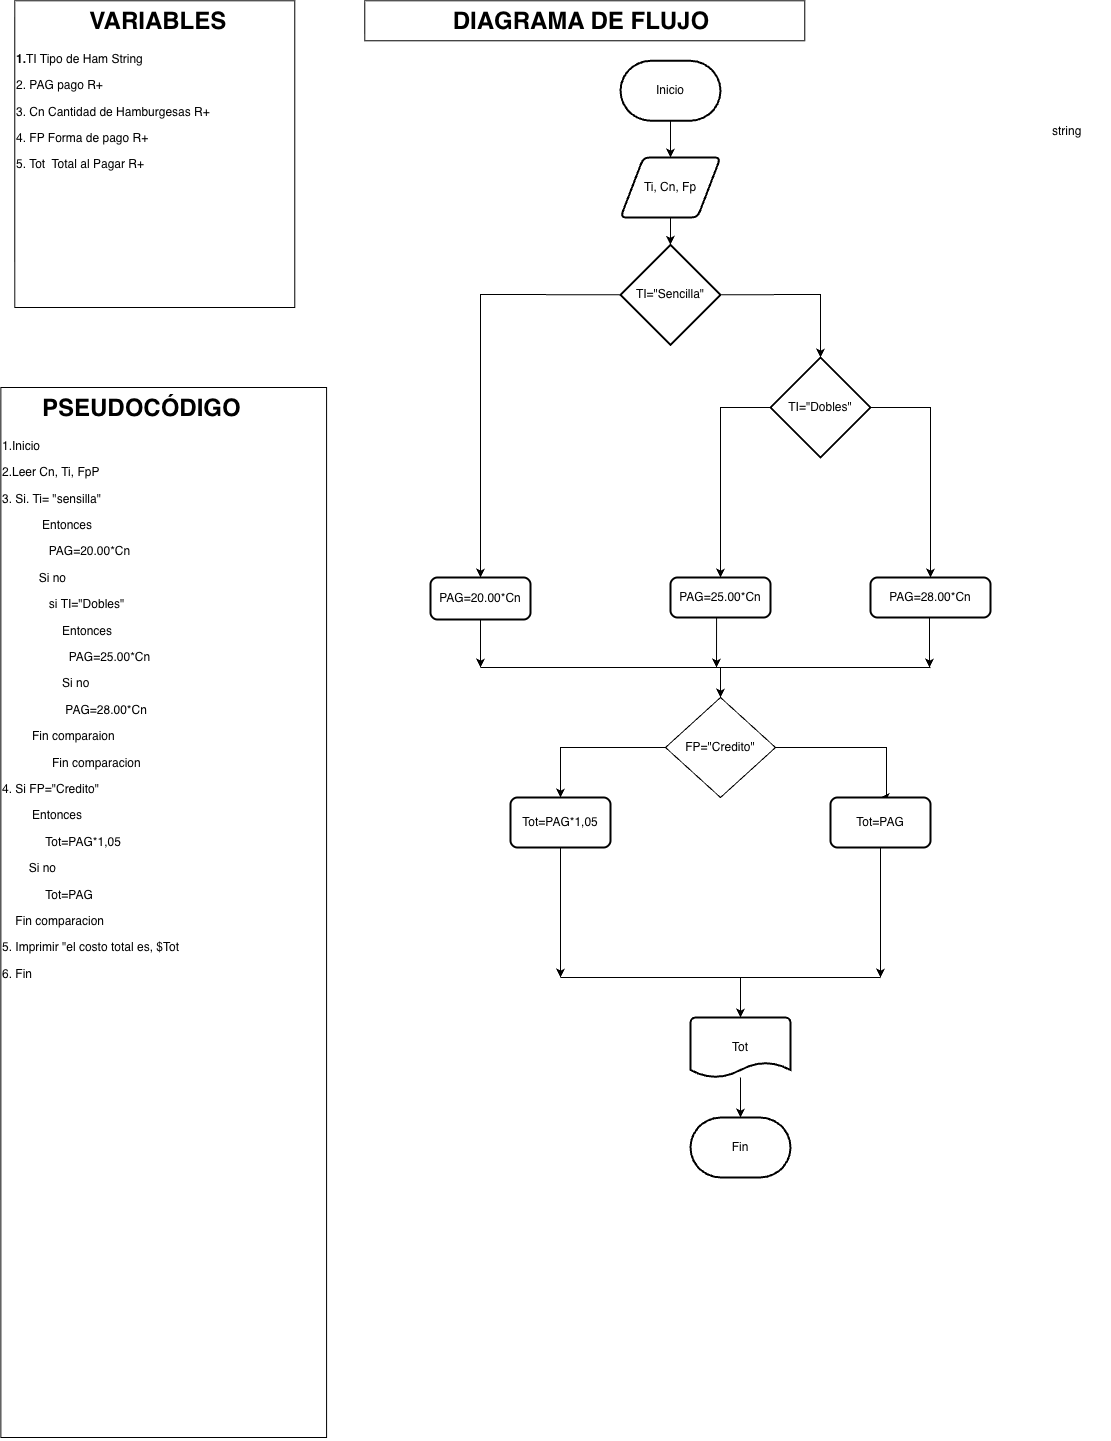

The diagram above was exported from draw.io. Its source (the exported page's mxGraphModel, read from the mxfile embedded in the PNG):
<mxGraphModel dx="2410" dy="1583" grid="1" gridSize="10" guides="1" tooltips="1" connect="1" arrows="1" fold="1" page="1" pageScale="1" pageWidth="827" pageHeight="1169" math="0" shadow="0">
  <root>
    <mxCell id="0" />
    <mxCell id="1" parent="0" />
    <mxCell id="Nivzseq2qpN03PClP_2A-2" parent="1" style="text;html=1;whiteSpace=wrap;overflow=hidden;rounded=0;perimeterSpacing=1;strokeColor=default;" value="&lt;h1 style=&quot;text-align: center; margin-top: 0px;&quot;&gt;&amp;nbsp; &amp;nbsp; &amp;nbsp; PSEUDOCÓDIGO&lt;/h1&gt;&lt;p&gt;1.Inicio&lt;/p&gt;&lt;p&gt;&lt;span style=&quot;background-color: transparent; color: light-dark(rgb(0, 0, 0), rgb(255, 255, 255));&quot;&gt;2.Leer Cn, Ti, FpP&lt;/span&gt;&lt;/p&gt;&lt;p&gt;&lt;span style=&quot;background-color: transparent; color: light-dark(rgb(0, 0, 0), rgb(255, 255, 255));&quot;&gt;3. Si. Ti= &quot;sensilla&quot;&amp;nbsp;&lt;/span&gt;&lt;/p&gt;&lt;p&gt;&amp;nbsp; &amp;nbsp; &amp;nbsp; &amp;nbsp; &amp;nbsp; &amp;nbsp; E&lt;span style=&quot;background-color: transparent; color: light-dark(rgb(0, 0, 0), rgb(255, 255, 255));&quot;&gt;ntonces&lt;/span&gt;&lt;/p&gt;&lt;p&gt;&amp;nbsp; &amp;nbsp; &amp;nbsp; &amp;nbsp; &amp;nbsp; &amp;nbsp; &amp;nbsp;&amp;nbsp;&lt;span style=&quot;text-align: center; background-color: transparent; color: light-dark(rgb(0, 0, 0), rgb(255, 255, 255));&quot;&gt;PAG=20.00*Cn&lt;/span&gt;&lt;/p&gt;&lt;p&gt;&amp;nbsp; &amp;nbsp; &amp;nbsp; &amp;nbsp; &amp;nbsp; &amp;nbsp;Si no&lt;/p&gt;&lt;p&gt;&amp;nbsp; &amp;nbsp; &amp;nbsp; &amp;nbsp; &amp;nbsp; &amp;nbsp; &amp;nbsp; si&amp;nbsp;&lt;span style=&quot;text-align: center; background-color: transparent; color: light-dark(rgb(0, 0, 0), rgb(255, 255, 255));&quot;&gt;TI=&quot;Dobles&quot;&lt;/span&gt;&lt;/p&gt;&lt;p&gt;&lt;span style=&quot;background-color: transparent; color: light-dark(rgb(0, 0, 0), rgb(255, 255, 255));&quot;&gt;&amp;nbsp; &amp;nbsp; &amp;nbsp; &amp;nbsp; &amp;nbsp; &amp;nbsp; &amp;nbsp; &amp;nbsp; &amp;nbsp; Entonces&lt;/span&gt;&lt;/p&gt;&lt;p&gt;&lt;span style=&quot;background-color: transparent; color: light-dark(rgb(0, 0, 0), rgb(255, 255, 255));&quot;&gt;&amp;nbsp; &amp;nbsp; &amp;nbsp; &amp;nbsp; &amp;nbsp; &amp;nbsp; &amp;nbsp; &amp;nbsp; &amp;nbsp; &amp;nbsp;&amp;nbsp;&lt;/span&gt;&lt;span style=&quot;text-align: center; background-color: transparent; color: light-dark(rgb(0, 0, 0), rgb(255, 255, 255));&quot;&gt;PAG=25.00*Cn&lt;/span&gt;&lt;/p&gt;&lt;p&gt;&lt;span style=&quot;text-align: center; background-color: transparent; color: light-dark(rgb(0, 0, 0), rgb(255, 255, 255));&quot;&gt;&amp;nbsp; &amp;nbsp; &amp;nbsp; &amp;nbsp; &amp;nbsp; &amp;nbsp; &amp;nbsp; &amp;nbsp; &amp;nbsp; Si no&lt;/span&gt;&lt;/p&gt;&lt;p&gt;&lt;span style=&quot;text-align: center; background-color: transparent; color: light-dark(rgb(0, 0, 0), rgb(255, 255, 255));&quot;&gt;&amp;nbsp; &amp;nbsp; &amp;nbsp; &amp;nbsp; &amp;nbsp; &amp;nbsp; &amp;nbsp; &amp;nbsp; &amp;nbsp; &amp;nbsp;&lt;/span&gt;&lt;span style=&quot;text-align: center; background-color: transparent; color: light-dark(rgb(0, 0, 0), rgb(255, 255, 255));&quot;&gt;PAG=28.00*Cn&lt;/span&gt;&lt;/p&gt;&lt;p&gt;&lt;span style=&quot;text-align: center; background-color: transparent; color: light-dark(rgb(0, 0, 0), rgb(255, 255, 255));&quot;&gt;&amp;nbsp; &amp;nbsp; &amp;nbsp; &amp;nbsp; &amp;nbsp;Fin comparaion&lt;/span&gt;&lt;/p&gt;&lt;p&gt;&lt;span style=&quot;text-align: center; background-color: transparent; color: light-dark(rgb(0, 0, 0), rgb(255, 255, 255));&quot;&gt;&amp;nbsp; &amp;nbsp; &amp;nbsp; &amp;nbsp; &amp;nbsp; &amp;nbsp; &amp;nbsp; &amp;nbsp;Fin comparacion&lt;/span&gt;&lt;/p&gt;&lt;p&gt;&lt;span style=&quot;text-align: center; background-color: transparent; color: light-dark(rgb(0, 0, 0), rgb(255, 255, 255));&quot;&gt;4. Si&amp;nbsp;&lt;/span&gt;&lt;span style=&quot;text-align: center; background-color: transparent; color: light-dark(rgb(0, 0, 0), rgb(255, 255, 255));&quot;&gt;FP=&quot;Credito&quot;&lt;/span&gt;&lt;/p&gt;&lt;p&gt;&lt;span style=&quot;text-align: center; background-color: transparent; color: light-dark(rgb(0, 0, 0), rgb(255, 255, 255));&quot;&gt;&amp;nbsp; &amp;nbsp; &amp;nbsp; &amp;nbsp; &amp;nbsp;Entonces&amp;nbsp;&lt;/span&gt;&lt;/p&gt;&lt;p&gt;&lt;span style=&quot;text-align: center; background-color: transparent; color: light-dark(rgb(0, 0, 0), rgb(255, 255, 255));&quot;&gt;&amp;nbsp; &amp;nbsp; &amp;nbsp; &amp;nbsp; &amp;nbsp; &amp;nbsp; &amp;nbsp;&lt;/span&gt;&lt;span style=&quot;text-align: center; background-color: transparent; color: light-dark(rgb(0, 0, 0), rgb(255, 255, 255));&quot;&gt;Tot=PAG*1,05&lt;/span&gt;&lt;/p&gt;&lt;p&gt;&lt;span style=&quot;background-color: transparent; color: light-dark(rgb(0, 0, 0), rgb(255, 255, 255)); text-align: center;&quot;&gt;&amp;nbsp; &amp;nbsp; &amp;nbsp; &amp;nbsp; Si no&lt;/span&gt;&lt;/p&gt;&lt;p&gt;&lt;span style=&quot;background-color: transparent; color: light-dark(rgb(0, 0, 0), rgb(255, 255, 255)); text-align: center;&quot;&gt;&amp;nbsp; &amp;nbsp; &amp;nbsp; &amp;nbsp; &amp;nbsp; &amp;nbsp; &amp;nbsp;&lt;/span&gt;&lt;span style=&quot;text-align: center; background-color: transparent; color: light-dark(rgb(0, 0, 0), rgb(255, 255, 255));&quot;&gt;Tot=PAG&lt;/span&gt;&lt;/p&gt;&lt;p&gt;&lt;span style=&quot;text-align: center; background-color: transparent; color: light-dark(rgb(0, 0, 0), rgb(255, 255, 255));&quot;&gt;&amp;nbsp; &amp;nbsp; Fin comparacion&lt;/span&gt;&lt;/p&gt;&lt;p&gt;&lt;span style=&quot;text-align: center; background-color: transparent; color: light-dark(rgb(0, 0, 0), rgb(255, 255, 255));&quot;&gt;5. Imprimir &quot;el costo total es, $Tot&lt;/span&gt;&lt;/p&gt;&lt;p&gt;&lt;span style=&quot;text-align: center; background-color: transparent; color: light-dark(rgb(0, 0, 0), rgb(255, 255, 255));&quot;&gt;6. Fin&lt;/span&gt;&lt;/p&gt;&lt;p&gt;&lt;span style=&quot;background-color: transparent; color: light-dark(rgb(0, 0, 0), rgb(255, 255, 255));&quot;&gt;&lt;br&gt;&lt;/span&gt;&lt;/p&gt;&lt;p&gt;&lt;span style=&quot;background-color: transparent; color: light-dark(rgb(0, 0, 0), rgb(255, 255, 255));&quot;&gt;&lt;br&gt;&lt;/span&gt;&lt;/p&gt;&lt;p&gt;&lt;br&gt;&lt;/p&gt;" vertex="1">
      <mxGeometry height="1050" width="325.73" x="120.35" y="1130" as="geometry" />
    </mxCell>
    <mxCell id="Nivzseq2qpN03PClP_2A-3" parent="1" style="text;html=1;whiteSpace=wrap;overflow=hidden;rounded=0;perimeterSpacing=1;strokeColor=default;" value="&lt;h1 style=&quot;text-align: center; margin-top: 0px;&quot;&gt;&amp;nbsp; &amp;nbsp; &amp;nbsp; &amp;nbsp; &amp;nbsp; &amp;nbsp;VARIABLES&lt;/h1&gt;&lt;p&gt;&lt;b&gt;1.&lt;/b&gt;TI Tipo de Ham S&lt;span style=&quot;background-color: transparent;&quot;&gt;tring&lt;/span&gt;&lt;/p&gt;&lt;p&gt;2. PAG pago R+&lt;/p&gt;&lt;p&gt;3. Cn Cantidad de Hamburgesas R+&lt;/p&gt;&lt;p&gt;4. FP Forma de pago R+&lt;/p&gt;&lt;p&gt;5. Tot&amp;nbsp; Total al Pagar R+&lt;/p&gt;&lt;p&gt;&lt;br&gt;&lt;/p&gt;" vertex="1">
      <mxGeometry height="306.73" width="280" x="134.27" y="743.27" as="geometry" />
    </mxCell>
    <mxCell id="Nivzseq2qpN03PClP_2A-13" parent="1" style="text;html=1;whiteSpace=wrap;overflow=hidden;rounded=0;perimeterSpacing=1;strokeColor=default;" value="&lt;h1 style=&quot;text-align: center; margin-top: 0px;&quot;&gt;&amp;nbsp; &amp;nbsp; &amp;nbsp; &amp;nbsp; &amp;nbsp; &amp;nbsp; &amp;nbsp;DIAGRAMA DE FLUJO&lt;/h1&gt;&lt;p&gt;&lt;br&gt;&lt;/p&gt;" vertex="1">
      <mxGeometry height="40" width="440" x="484.27272727272725" y="743.272727272727" as="geometry" />
    </mxCell>
    <mxCell id="Nivzseq2qpN03PClP_2A-25" edge="1" parent="1" source="Nivzseq2qpN03PClP_2A-15" style="edgeStyle=orthogonalEdgeStyle;rounded=0;orthogonalLoop=1;jettySize=auto;html=1;" target="Nivzseq2qpN03PClP_2A-16" value="">
      <mxGeometry relative="1" as="geometry" />
    </mxCell>
    <mxCell id="Nivzseq2qpN03PClP_2A-15" parent="1" style="strokeWidth=2;html=1;shape=mxgraph.flowchart.terminator;whiteSpace=wrap;" value="Inicio" vertex="1">
      <mxGeometry height="60" width="100" x="740" y="803.27" as="geometry" />
    </mxCell>
    <mxCell id="Nivzseq2qpN03PClP_2A-26" edge="1" parent="1" source="Nivzseq2qpN03PClP_2A-16" style="edgeStyle=orthogonalEdgeStyle;rounded=0;orthogonalLoop=1;jettySize=auto;html=1;" target="Nivzseq2qpN03PClP_2A-17" value="">
      <mxGeometry relative="1" as="geometry" />
    </mxCell>
    <mxCell id="Nivzseq2qpN03PClP_2A-16" parent="1" style="shape=parallelogram;html=1;strokeWidth=2;perimeter=parallelogramPerimeter;whiteSpace=wrap;rounded=1;arcSize=12;size=0.23;" value="Ti, Cn, Fp" vertex="1">
      <mxGeometry height="60" width="100" x="740" y="900" as="geometry" />
    </mxCell>
    <mxCell id="Nivzseq2qpN03PClP_2A-17" parent="1" style="strokeWidth=2;html=1;shape=mxgraph.flowchart.decision;whiteSpace=wrap;" value="TI=&quot;Sencilla&quot;" vertex="1">
      <mxGeometry height="100" width="100" x="740" y="987.27" as="geometry" />
    </mxCell>
    <mxCell id="Nivzseq2qpN03PClP_2A-18" parent="1" style="rounded=1;whiteSpace=wrap;html=1;absoluteArcSize=1;arcSize=14;strokeWidth=2;" value="PAG=20.00*Cn" vertex="1">
      <mxGeometry height="42" width="100" x="550" y="1320" as="geometry" />
    </mxCell>
    <mxCell id="Nivzseq2qpN03PClP_2A-19" parent="1" style="strokeWidth=2;html=1;shape=mxgraph.flowchart.decision;whiteSpace=wrap;" value="TI=&quot;Dobles&quot;" vertex="1">
      <mxGeometry height="100" width="100" x="890" y="1100" as="geometry" />
    </mxCell>
    <mxCell id="Nivzseq2qpN03PClP_2A-20" parent="1" style="rounded=1;whiteSpace=wrap;html=1;absoluteArcSize=1;arcSize=14;strokeWidth=2;" value="PAG=25.00*Cn" vertex="1">
      <mxGeometry height="40" width="100" x="790" y="1320" as="geometry" />
    </mxCell>
    <mxCell id="Nivzseq2qpN03PClP_2A-38" edge="1" parent="1" source="Nivzseq2qpN03PClP_2A-23" style="edgeStyle=orthogonalEdgeStyle;rounded=0;orthogonalLoop=1;jettySize=auto;html=1;" target="Nivzseq2qpN03PClP_2A-24" value="">
      <mxGeometry relative="1" as="geometry" />
    </mxCell>
    <mxCell id="Nivzseq2qpN03PClP_2A-23" parent="1" style="strokeWidth=2;html=1;shape=mxgraph.flowchart.document2;whiteSpace=wrap;size=0.25;" value="Tot" vertex="1">
      <mxGeometry height="60" width="100" x="810" y="1760" as="geometry" />
    </mxCell>
    <mxCell id="Nivzseq2qpN03PClP_2A-24" parent="1" style="strokeWidth=2;html=1;shape=mxgraph.flowchart.terminator;whiteSpace=wrap;" value="Fin" vertex="1">
      <mxGeometry height="60" width="100" x="810" y="1860" as="geometry" />
    </mxCell>
    <mxCell id="Nivzseq2qpN03PClP_2A-27" edge="1" parent="1" source="Nivzseq2qpN03PClP_2A-17" style="endArrow=classic;html=1;rounded=0;exitX=0;exitY=0.5;exitDx=0;exitDy=0;exitPerimeter=0;entryX=0.5;entryY=0;entryDx=0;entryDy=0;" target="Nivzseq2qpN03PClP_2A-18" value="">
      <mxGeometry height="50" relative="1" width="50" as="geometry">
        <Array as="points">
          <mxPoint x="600" y="1037" />
        </Array>
        <mxPoint x="610" y="1000" as="sourcePoint" />
        <mxPoint x="660" y="950" as="targetPoint" />
      </mxGeometry>
    </mxCell>
    <mxCell id="Nivzseq2qpN03PClP_2A-28" edge="1" parent="1" source="Nivzseq2qpN03PClP_2A-17" style="endArrow=classic;html=1;rounded=0;exitX=1;exitY=0.5;exitDx=0;exitDy=0;exitPerimeter=0;entryX=0.5;entryY=0;entryDx=0;entryDy=0;entryPerimeter=0;" target="Nivzseq2qpN03PClP_2A-19" value="">
      <mxGeometry height="50" relative="1" width="50" as="geometry">
        <Array as="points">
          <mxPoint x="940" y="1037" />
        </Array>
        <mxPoint x="920" y="1000" as="sourcePoint" />
        <mxPoint x="970" y="950" as="targetPoint" />
      </mxGeometry>
    </mxCell>
    <mxCell id="Nivzseq2qpN03PClP_2A-29" edge="1" parent="1" source="Nivzseq2qpN03PClP_2A-19" style="endArrow=classic;html=1;rounded=0;exitX=0;exitY=0.5;exitDx=0;exitDy=0;exitPerimeter=0;entryX=0.5;entryY=0;entryDx=0;entryDy=0;" target="Nivzseq2qpN03PClP_2A-20" value="">
      <mxGeometry height="50" relative="1" width="50" as="geometry">
        <Array as="points">
          <mxPoint x="840" y="1150" />
        </Array>
        <mxPoint x="750" y="1190" as="sourcePoint" />
        <mxPoint x="800" y="1140" as="targetPoint" />
      </mxGeometry>
    </mxCell>
    <mxCell id="Nivzseq2qpN03PClP_2A-30" edge="1" parent="1" source="Nivzseq2qpN03PClP_2A-19" style="endArrow=classic;html=1;rounded=0;exitX=1;exitY=0.5;exitDx=0;exitDy=0;exitPerimeter=0;entryX=0.5;entryY=0;entryDx=0;entryDy=0;" target="btmmgYQjrnl9iPOyjyT_-2" value="">
      <mxGeometry height="50" relative="1" width="50" as="geometry">
        <Array as="points">
          <mxPoint x="1050" y="1150" />
        </Array>
        <mxPoint x="980" y="1370" as="sourcePoint" />
        <mxPoint x="1050" y="1229.9999999999998" as="targetPoint" />
      </mxGeometry>
    </mxCell>
    <mxCell id="Nivzseq2qpN03PClP_2A-34" edge="1" parent="1" style="endArrow=none;html=1;rounded=0;" value="">
      <mxGeometry height="50" relative="1" width="50" as="geometry">
        <mxPoint x="600" y="1410" as="sourcePoint" />
        <mxPoint x="1050" y="1410" as="targetPoint" />
      </mxGeometry>
    </mxCell>
    <mxCell id="Nivzseq2qpN03PClP_2A-35" edge="1" parent="1" style="endArrow=classic;html=1;rounded=0;" value="">
      <mxGeometry height="50" relative="1" width="50" as="geometry">
        <mxPoint x="836.0699999999999" y="1360" as="sourcePoint" />
        <mxPoint x="836" y="1410" as="targetPoint" />
      </mxGeometry>
    </mxCell>
    <mxCell id="Nivzseq2qpN03PClP_2A-36" edge="1" parent="1" source="Nivzseq2qpN03PClP_2A-18" style="endArrow=classic;html=1;rounded=0;exitX=0.5;exitY=1;exitDx=0;exitDy=0;" value="">
      <mxGeometry height="50" relative="1" width="50" as="geometry">
        <Array as="points">
          <mxPoint x="600" y="1410" />
        </Array>
        <mxPoint x="620" y="1390" as="sourcePoint" />
        <mxPoint x="600" y="1410" as="targetPoint" />
      </mxGeometry>
    </mxCell>
    <mxCell id="btmmgYQjrnl9iPOyjyT_-2" parent="1" style="rounded=1;whiteSpace=wrap;html=1;absoluteArcSize=1;arcSize=14;strokeWidth=2;" value="PAG=28.00*Cn" vertex="1">
      <mxGeometry height="40" width="120" x="990" y="1320" as="geometry" />
    </mxCell>
    <mxCell id="btmmgYQjrnl9iPOyjyT_-4" parent="1" style="rounded=1;whiteSpace=wrap;html=1;absoluteArcSize=1;arcSize=14;strokeWidth=2;" value="Tot=PAG*1,05" vertex="1">
      <mxGeometry height="50" width="100" x="630" y="1540" as="geometry" />
    </mxCell>
    <mxCell id="btmmgYQjrnl9iPOyjyT_-6" edge="1" parent="1" style="endArrow=classic;html=1;rounded=0;" value="">
      <mxGeometry height="50" relative="1" width="50" as="geometry">
        <mxPoint x="1049" y="1360" as="sourcePoint" />
        <mxPoint x="1049" y="1410" as="targetPoint" />
      </mxGeometry>
    </mxCell>
    <mxCell id="btmmgYQjrnl9iPOyjyT_-7" edge="1" parent="1" style="endArrow=classic;html=1;rounded=0;entryX=0.5;entryY=0;entryDx=0;entryDy=0;" target="xPzcAE52OWvphEXaCjJo-1" value="">
      <mxGeometry height="50" relative="1" width="50" as="geometry">
        <mxPoint x="840" y="1410" as="sourcePoint" />
        <mxPoint x="830" y="1430" as="targetPoint" />
      </mxGeometry>
    </mxCell>
    <mxCell id="btmmgYQjrnl9iPOyjyT_-8" edge="1" parent="1" source="xPzcAE52OWvphEXaCjJo-1" style="endArrow=classic;html=1;rounded=0;exitX=0;exitY=0.5;exitDx=0;exitDy=0;entryX=0.5;entryY=0;entryDx=0;entryDy=0;" target="btmmgYQjrnl9iPOyjyT_-4" value="">
      <mxGeometry height="50" relative="1" width="50" as="geometry">
        <Array as="points">
          <mxPoint x="680" y="1490" />
        </Array>
        <mxPoint x="940" y="1490" as="sourcePoint" />
        <mxPoint x="830" y="1530" as="targetPoint" />
      </mxGeometry>
    </mxCell>
    <mxCell id="xPzcAE52OWvphEXaCjJo-3" edge="1" parent="1" style="edgeStyle=orthogonalEdgeStyle;rounded=0;orthogonalLoop=1;jettySize=auto;html=1;entryX=0.5;entryY=0;entryDx=0;entryDy=0;" target="xPzcAE52OWvphEXaCjJo-11" value="">
      <mxGeometry relative="1" as="geometry">
        <Array as="points">
          <mxPoint x="1006" y="1490" />
          <mxPoint x="1006" y="1540" />
        </Array>
        <mxPoint x="889.9979310344825" y="1490.0044827586207" as="sourcePoint" />
        <mxPoint x="1005.96" y="1549.97" as="targetPoint" />
      </mxGeometry>
    </mxCell>
    <mxCell id="xPzcAE52OWvphEXaCjJo-1" parent="1" style="rhombus;whiteSpace=wrap;html=1;" value="FP=&quot;Credito&quot;" vertex="1">
      <mxGeometry height="100" width="110" x="785" y="1440" as="geometry" />
    </mxCell>
    <mxCell id="xPzcAE52OWvphEXaCjJo-11" parent="1" style="rounded=1;whiteSpace=wrap;html=1;absoluteArcSize=1;arcSize=14;strokeWidth=2;" value="Tot=PAG" vertex="1">
      <mxGeometry height="50" width="100" x="950" y="1540" as="geometry" />
    </mxCell>
    <mxCell id="xPzcAE52OWvphEXaCjJo-12" edge="1" parent="1" style="endArrow=none;html=1;rounded=0;" value="">
      <mxGeometry height="50" relative="1" width="50" as="geometry">
        <mxPoint x="680" y="1720" as="sourcePoint" />
        <mxPoint x="1000" y="1720" as="targetPoint" />
      </mxGeometry>
    </mxCell>
    <mxCell id="xPzcAE52OWvphEXaCjJo-16" edge="1" parent="1" source="btmmgYQjrnl9iPOyjyT_-4" style="endArrow=classic;html=1;rounded=0;exitX=0.5;exitY=1;exitDx=0;exitDy=0;" value="">
      <mxGeometry height="50" relative="1" width="50" as="geometry">
        <mxPoint x="740" y="1630" as="sourcePoint" />
        <mxPoint x="680" y="1720" as="targetPoint" />
      </mxGeometry>
    </mxCell>
    <mxCell id="8g6MZWdSg1JjKspvW3Mu-1" edge="1" parent="1" style="endArrow=classic;html=1;rounded=0;exitX=0.5;exitY=1;exitDx=0;exitDy=0;" value="">
      <mxGeometry height="50" relative="1" width="50" as="geometry">
        <mxPoint x="1000" y="1590" as="sourcePoint" />
        <mxPoint x="1000" y="1720" as="targetPoint" />
      </mxGeometry>
    </mxCell>
    <mxCell id="8g6MZWdSg1JjKspvW3Mu-3" edge="1" parent="1" style="endArrow=classic;html=1;rounded=0;entryX=0.5;entryY=0;entryDx=0;entryDy=0;entryPerimeter=0;" target="Nivzseq2qpN03PClP_2A-23" value="">
      <mxGeometry height="50" relative="1" width="50" as="geometry">
        <mxPoint x="860" y="1720" as="sourcePoint" />
        <mxPoint x="880" y="1819" as="targetPoint" />
      </mxGeometry>
    </mxCell>
    <mxCell id="GSDmTEsh7a26CSgxCBM2-1" parent="1" style="text;whiteSpace=wrap;" value="string" vertex="1">
      <mxGeometry height="40" width="60" x="1170" y="860" as="geometry" />
    </mxCell>
  </root>
</mxGraphModel>